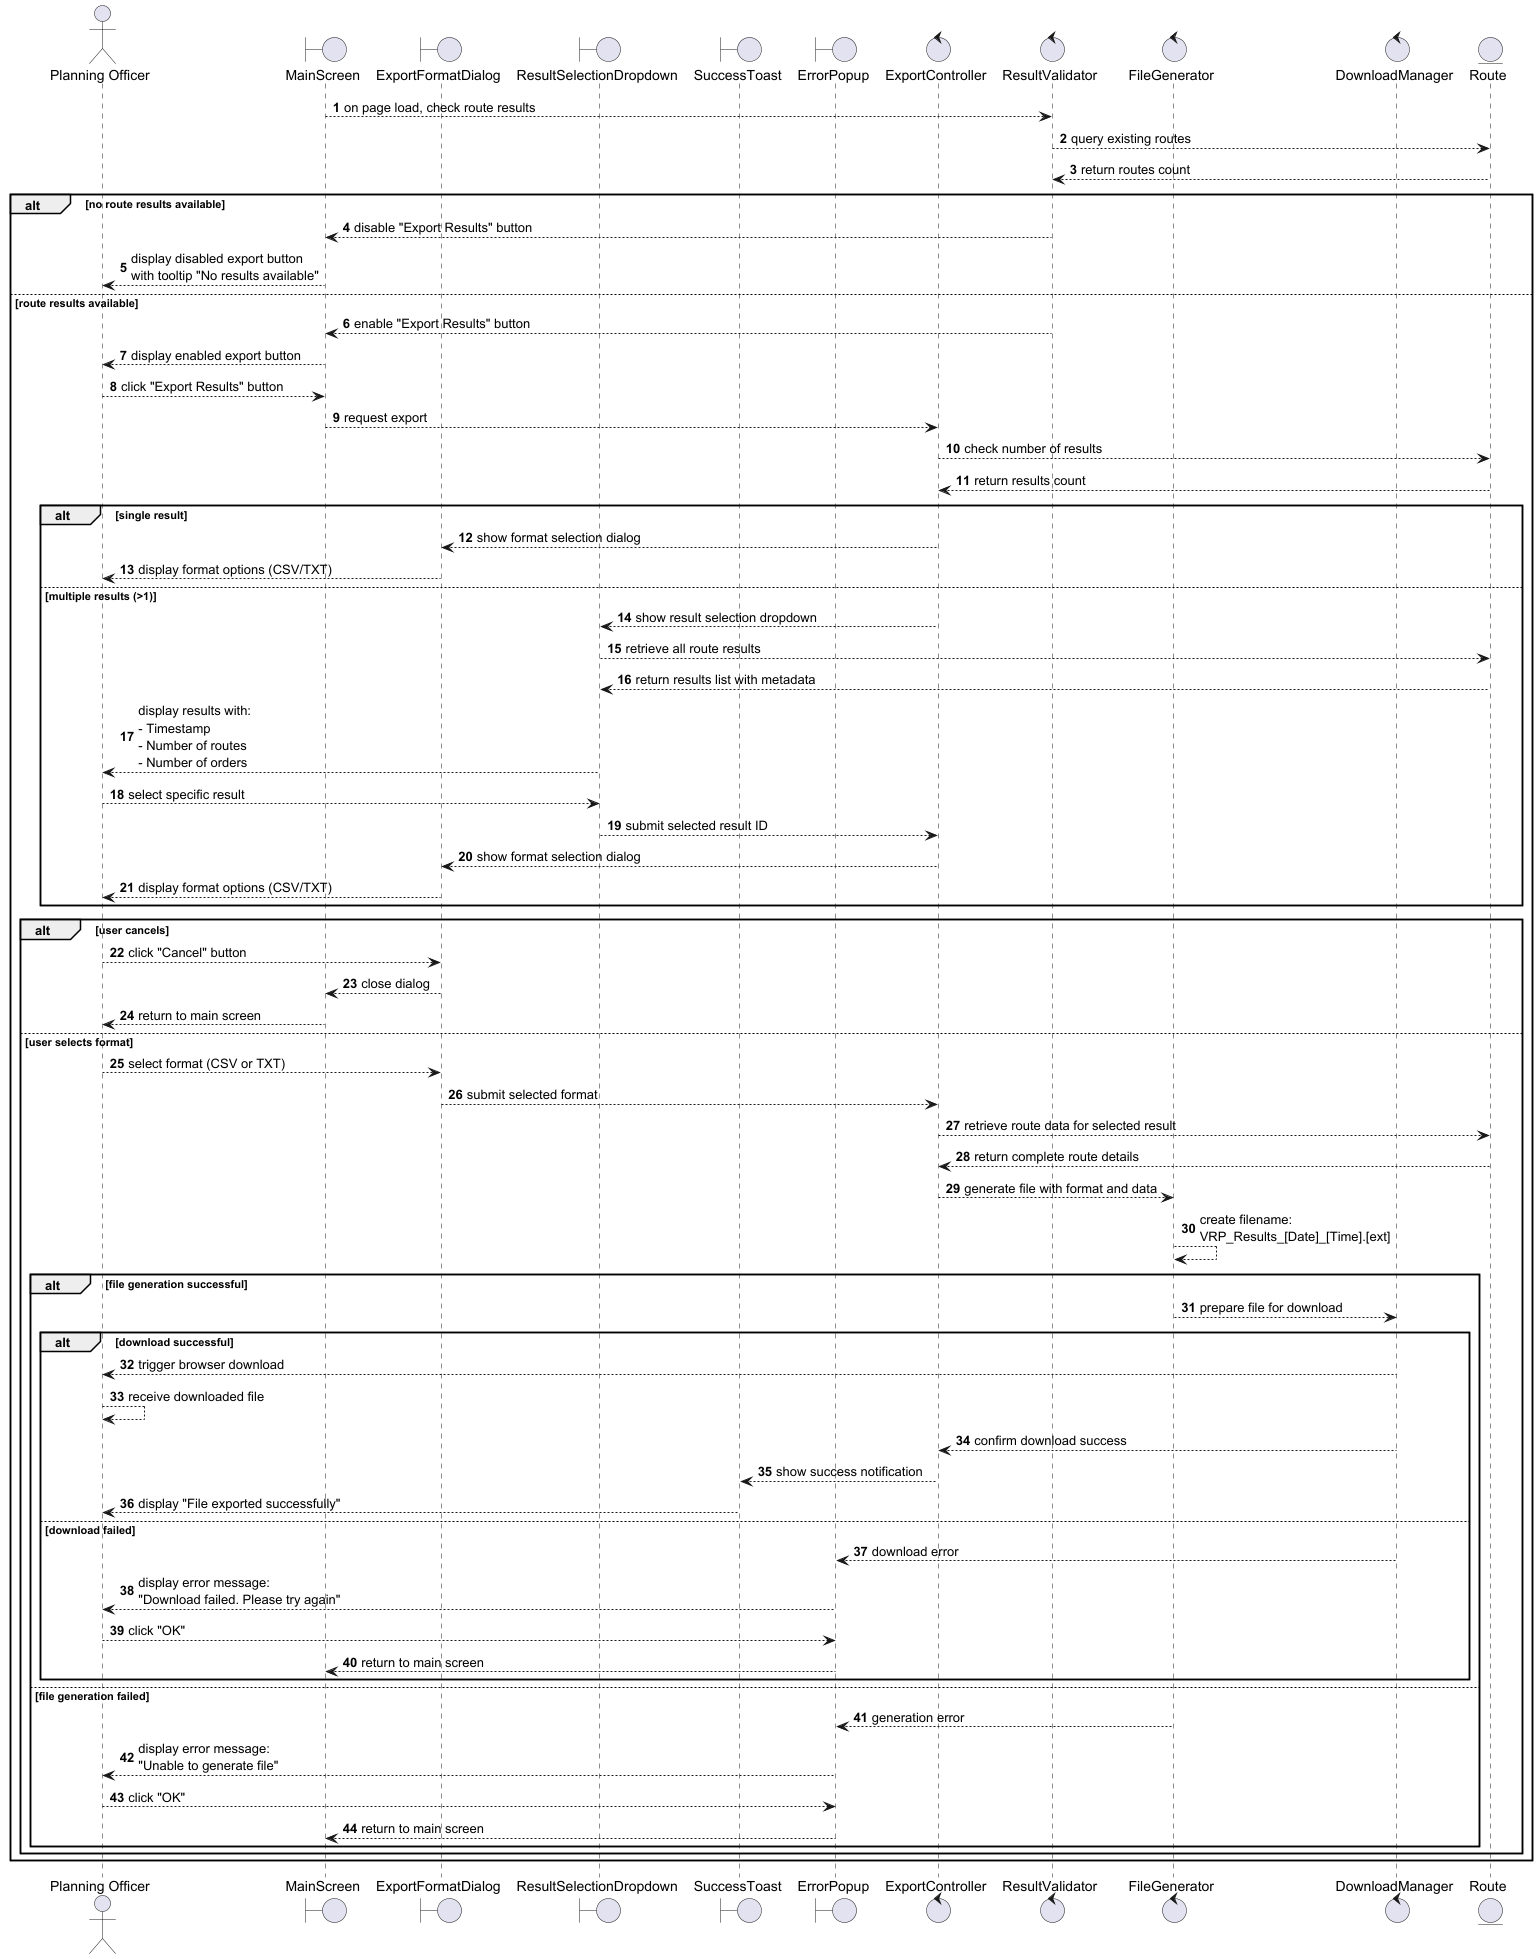

The diagram above was rendered by PlantUML. Its source (embedded in the PNG):
@startuml VRP-003
autonumber

actor "Planning Officer" as User
boundary "MainScreen" as MainScreen
boundary "ExportFormatDialog" as ExportDialog
boundary "ResultSelectionDropdown" as ResultDropdown
boundary "SuccessToast" as SuccessToast
boundary "ErrorPopup" as ErrorPopup
control "ExportController" as ExportController
control "ResultValidator" as ResultValidator
control "FileGenerator" as FileGenerator
control "DownloadManager" as DownloadManager
entity "Route"

MainScreen --> ResultValidator : on page load, check route results
ResultValidator --> Route : query existing routes
Route --> ResultValidator : return routes count

alt no route results available
    ResultValidator --> MainScreen : disable "Export Results" button
    MainScreen --> User : display disabled export button\nwith tooltip "No results available"

else route results available
    ResultValidator --> MainScreen : enable "Export Results" button
    MainScreen --> User : display enabled export button

    User --> MainScreen : click "Export Results" button
    MainScreen --> ExportController : request export

    ExportController --> Route : check number of results
    Route --> ExportController : return results count

    alt single result
        ExportController --> ExportDialog : show format selection dialog
        ExportDialog --> User : display format options (CSV/TXT)

    else multiple results (>1)
        ExportController --> ResultDropdown : show result selection dropdown
        ResultDropdown --> Route : retrieve all route results
        Route --> ResultDropdown : return results list with metadata
        ResultDropdown --> User : display results with:\n- Timestamp\n- Number of routes\n- Number of orders
        User --> ResultDropdown : select specific result
        ResultDropdown --> ExportController : submit selected result ID
        ExportController --> ExportDialog : show format selection dialog
        ExportDialog --> User : display format options (CSV/TXT)
    end

    alt user cancels
        User --> ExportDialog : click "Cancel" button
        ExportDialog --> MainScreen : close dialog
        MainScreen --> User : return to main screen

    else user selects format
        User --> ExportDialog : select format (CSV or TXT)
        ExportDialog --> ExportController : submit selected format

        ExportController --> Route : retrieve route data for selected result
        Route --> ExportController : return complete route details

        ExportController --> FileGenerator : generate file with format and data
        FileGenerator --> FileGenerator : create filename:\nVRP_Results_[Date]_[Time].[ext]

        alt file generation successful
            FileGenerator --> DownloadManager : prepare file for download

            alt download successful
                DownloadManager --> User : trigger browser download
                User --> User : receive downloaded file
                DownloadManager --> ExportController : confirm download success
                ExportController --> SuccessToast : show success notification
                SuccessToast --> User : display "File exported successfully"

            else download failed
                DownloadManager --> ErrorPopup : download error
                ErrorPopup --> User : display error message:\n"Download failed. Please try again"
                User --> ErrorPopup : click "OK"
                ErrorPopup --> MainScreen : return to main screen
            end

        else file generation failed
            FileGenerator --> ErrorPopup : generation error
            ErrorPopup --> User : display error message:\n"Unable to generate file"
            User --> ErrorPopup : click "OK"
            ErrorPopup --> MainScreen : return to main screen
        end
    end
end

@enduml